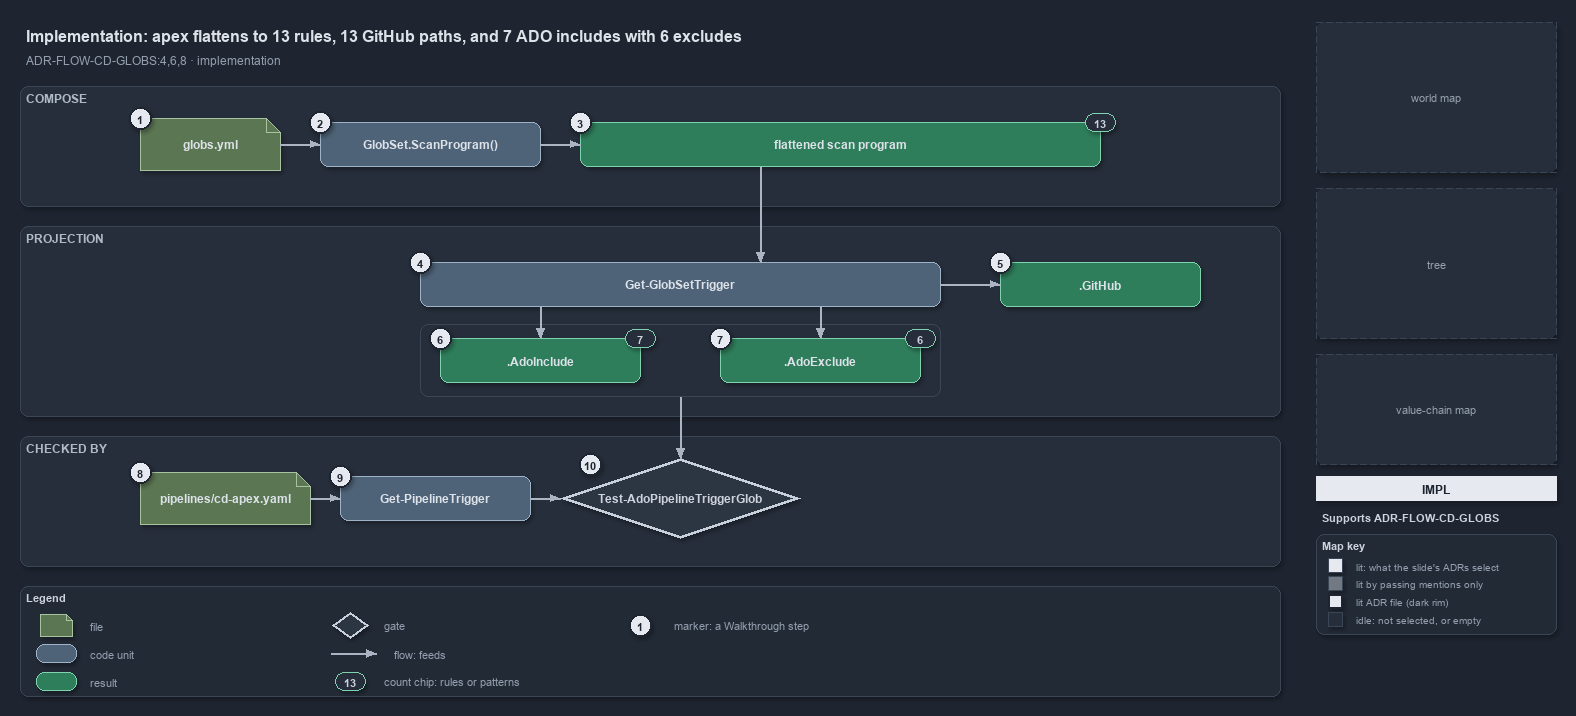

The diagram above was exported from draw.io. Its source (the exported page's mxGraphModel, read from the mxfile embedded in the PNG):
<mxGraphModel dx="1024" dy="768" grid="0" gridSize="10" guides="1" tooltips="1" connect="1" arrows="1" fold="1" page="1" pageScale="1" pageWidth="1572" pageHeight="720" background="#1E2430" math="0" shadow="1">
  <root>
    <mxCell id="0" />
    <mxCell id="1" parent="0" />
    <mxCell id="title" value="Implementation: apex flattens to 13 rules, 13 GitHub paths, and 7 ADO includes with 6 excludes" style="text;html=1;align=left;verticalAlign=middle;fontSize=16;fontStyle=1;fontColor=#DDE2E9;" vertex="1" parent="1">
      <mxGeometry x="20" y="14" width="1260" height="30" as="geometry" />
    </mxCell>
    <mxCell id="subtitle" value="ADR-FLOW-CD-GLOBS:4,6,8 &amp;#183; implementation" style="text;html=1;align=left;verticalAlign=middle;fontSize=12;fontColor=#949FAE;" vertex="1" parent="1">
      <mxGeometry x="20" y="44" width="1240" height="20" as="geometry" />
    </mxCell>
    <mxCell id="band-compose" value="COMPOSE" style="rounded=1;html=1;arcSize=3;fillColor=#262E3B;strokeColor=#3A4555;verticalAlign=top;align=left;spacingLeft=8;fontStyle=1;fontSize=12;fontColor=#B0BAC7;" vertex="1" parent="1">
      <mxGeometry x="20" y="80" width="1260" height="120" as="geometry" />
    </mxCell>
    <mxCell id="band-projection" value="PROJECTION" style="rounded=1;html=1;arcSize=3;fillColor=#262E3B;strokeColor=#3A4555;verticalAlign=top;align=left;spacingLeft=8;fontStyle=1;fontSize=12;fontColor=#B0BAC7;" vertex="1" parent="1">
      <mxGeometry x="20" y="220" width="1260" height="190" as="geometry" />
    </mxCell>
    <mxCell id="band-checked" value="CHECKED BY" style="rounded=1;html=1;arcSize=3;fillColor=#262E3B;strokeColor=#3A4555;verticalAlign=top;align=left;spacingLeft=8;fontStyle=1;fontSize=12;fontColor=#B0BAC7;" vertex="1" parent="1">
      <mxGeometry x="20" y="430" width="1260" height="130" as="geometry" />
    </mxCell>
    <mxCell id="f-globs" value="&lt;b&gt;globs.yml&lt;/b&gt;" style="shape=note;size=14;whiteSpace=wrap;html=1;fillColor=#5B7653;strokeColor=#A9C29F;fontColor=#DDE2E9;fontSize=12;" vertex="1" parent="1">
      <mxGeometry x="140" y="112" width="140" height="52" as="geometry" />
    </mxCell>
    <mxCell id="c-scan" value="&lt;b&gt;GlobSet.ScanProgram()&lt;/b&gt;" style="rounded=1;whiteSpace=wrap;html=1;arcSize=20;fillColor=#4E6378;strokeColor=#9FB3C8;fontColor=#DDE2E9;fontSize=12;" vertex="1" parent="1">
      <mxGeometry x="320" y="116" width="220" height="44" as="geometry" />
    </mxCell>
    <mxCell id="r-program" value="&lt;b&gt;flattened scan program&lt;/b&gt;" style="rounded=1;whiteSpace=wrap;html=1;arcSize=20;fillColor=#2E7D5B;strokeColor=#7FD3AE;fontColor=#DDE2E9;fontSize=12;" vertex="1" parent="1">
      <mxGeometry x="580" y="116" width="520" height="44" as="geometry" />
    </mxCell>
    <mxCell id="n-program" value="13" style="rounded=1;arcSize=50;whiteSpace=wrap;html=1;fillColor=#262E3B;strokeColor=#7FD3AE;fontColor=#CDD3DC;fontStyle=1;fontSize=11;" vertex="1" parent="1">
      <mxGeometry x="1085" y="107" width="30" height="18" as="geometry" />
    </mxCell>
    <mxCell id="e-globs-scan" value="" style="edgeStyle=orthogonalEdgeStyle;rounded=1;html=1;fontSize=10;fontColor=#CDD3DC;endArrow=block;strokeColor=#AAB4C3;shadow=0;" edge="1" parent="1" source="f-globs" target="c-scan">
      <mxGeometry relative="1" as="geometry" />
    </mxCell>
    <mxCell id="e-scan-program" value="" style="edgeStyle=orthogonalEdgeStyle;rounded=1;html=1;fontSize=10;fontColor=#CDD3DC;endArrow=block;strokeColor=#AAB4C3;shadow=0;" edge="1" parent="1" source="c-scan" target="r-program">
      <mxGeometry relative="1" as="geometry" />
    </mxCell>
    <mxCell id="c-trigger" value="&lt;b&gt;Get-GlobSetTrigger&lt;/b&gt;" style="rounded=1;whiteSpace=wrap;html=1;arcSize=20;fillColor=#4E6378;strokeColor=#9FB3C8;fontColor=#DDE2E9;fontSize=12;" vertex="1" parent="1">
      <mxGeometry x="420" y="256" width="520" height="44" as="geometry" />
    </mxCell>
    <mxCell id="p-program-bottom" value="" style="text;html=1;strokeColor=none;fillColor=none;" vertex="1" parent="1">
      <mxGeometry x="760" y="160" width="1" height="1" as="geometry" />
    </mxCell>
    <mxCell id="p-trigger-top" value="" style="text;html=1;strokeColor=none;fillColor=none;" vertex="1" parent="1">
      <mxGeometry x="760" y="256" width="1" height="1" as="geometry" />
    </mxCell>
    <mxCell id="e-program-trigger" value="" style="edgeStyle=orthogonalEdgeStyle;rounded=1;html=1;fontSize=10;fontColor=#CDD3DC;endArrow=block;strokeColor=#AAB4C3;shadow=0;" edge="1" parent="1" source="p-program-bottom" target="p-trigger-top">
      <mxGeometry relative="1" as="geometry" />
    </mxCell>
    <mxCell id="r-github" value="&lt;b&gt;.GitHub&lt;/b&gt;" style="rounded=1;whiteSpace=wrap;html=1;arcSize=20;fillColor=#2E7D5B;strokeColor=#7FD3AE;fontColor=#DDE2E9;fontSize=12;" vertex="1" parent="1">
      <mxGeometry x="1000" y="256" width="200" height="44" as="geometry" />
    </mxCell>
    <mxCell id="e-trigger-github" value="" style="edgeStyle=orthogonalEdgeStyle;rounded=1;html=1;fontSize=10;fontColor=#CDD3DC;endArrow=block;strokeColor=#AAB4C3;shadow=0;" edge="1" parent="1" source="c-trigger" target="r-github">
      <mxGeometry relative="1" as="geometry" />
    </mxCell>
    <mxCell id="frame-ado" value="" style="rounded=1;html=1;arcSize=6;fillColor=none;strokeColor=#3A4555;strokeWidth=1;" vertex="1" parent="1">
      <mxGeometry x="420" y="318" width="520" height="72" as="geometry" />
    </mxCell>
    <mxCell id="r-include" value="&lt;b&gt;.AdoInclude&lt;/b&gt;" style="rounded=1;whiteSpace=wrap;html=1;arcSize=20;fillColor=#2E7D5B;strokeColor=#7FD3AE;fontColor=#DDE2E9;fontSize=12;" vertex="1" parent="1">
      <mxGeometry x="440" y="332" width="200" height="44" as="geometry" />
    </mxCell>
    <mxCell id="r-exclude" value="&lt;b&gt;.AdoExclude&lt;/b&gt;" style="rounded=1;whiteSpace=wrap;html=1;arcSize=20;fillColor=#2E7D5B;strokeColor=#7FD3AE;fontColor=#DDE2E9;fontSize=12;" vertex="1" parent="1">
      <mxGeometry x="720" y="332" width="200" height="44" as="geometry" />
    </mxCell>
    <mxCell id="n-include" value="7" style="rounded=1;arcSize=50;whiteSpace=wrap;html=1;fillColor=#262E3B;strokeColor=#7FD3AE;fontColor=#CDD3DC;fontStyle=1;fontSize=11;" vertex="1" parent="1">
      <mxGeometry x="625" y="323" width="30" height="18" as="geometry" />
    </mxCell>
    <mxCell id="n-exclude" value="6" style="rounded=1;arcSize=50;whiteSpace=wrap;html=1;fillColor=#262E3B;strokeColor=#7FD3AE;fontColor=#CDD3DC;fontStyle=1;fontSize=11;" vertex="1" parent="1">
      <mxGeometry x="905" y="323" width="30" height="18" as="geometry" />
    </mxCell>
    <mxCell id="p-trigger-b1" value="" style="text;html=1;strokeColor=none;fillColor=none;" vertex="1" parent="1">
      <mxGeometry x="540" y="300" width="1" height="1" as="geometry" />
    </mxCell>
    <mxCell id="p-trigger-b2" value="" style="text;html=1;strokeColor=none;fillColor=none;" vertex="1" parent="1">
      <mxGeometry x="820" y="300" width="1" height="1" as="geometry" />
    </mxCell>
    <mxCell id="p-include-top" value="" style="text;html=1;strokeColor=none;fillColor=none;" vertex="1" parent="1">
      <mxGeometry x="540" y="332" width="1" height="1" as="geometry" />
    </mxCell>
    <mxCell id="p-exclude-top" value="" style="text;html=1;strokeColor=none;fillColor=none;" vertex="1" parent="1">
      <mxGeometry x="820" y="332" width="1" height="1" as="geometry" />
    </mxCell>
    <mxCell id="e-trigger-include" value="" style="edgeStyle=orthogonalEdgeStyle;rounded=1;html=1;fontSize=10;fontColor=#CDD3DC;endArrow=block;strokeColor=#AAB4C3;shadow=0;" edge="1" parent="1" source="p-trigger-b1" target="p-include-top">
      <mxGeometry relative="1" as="geometry" />
    </mxCell>
    <mxCell id="e-trigger-exclude" value="" style="edgeStyle=orthogonalEdgeStyle;rounded=1;html=1;fontSize=10;fontColor=#CDD3DC;endArrow=block;strokeColor=#AAB4C3;shadow=0;" edge="1" parent="1" source="p-trigger-b2" target="p-exclude-top">
      <mxGeometry relative="1" as="geometry" />
    </mxCell>
    <mxCell id="f-pipeline" value="&lt;b&gt;pipelines/cd-apex.yaml&lt;/b&gt;" style="shape=note;size=14;whiteSpace=wrap;html=1;fillColor=#5B7653;strokeColor=#A9C29F;fontColor=#DDE2E9;fontSize=12;" vertex="1" parent="1">
      <mxGeometry x="140" y="466" width="170" height="52" as="geometry" />
    </mxCell>
    <mxCell id="c-read" value="&lt;b&gt;Get-PipelineTrigger&lt;/b&gt;" style="rounded=1;whiteSpace=wrap;html=1;arcSize=20;fillColor=#4E6378;strokeColor=#9FB3C8;fontColor=#DDE2E9;fontSize=12;" vertex="1" parent="1">
      <mxGeometry x="340" y="470" width="190" height="44" as="geometry" />
    </mxCell>
    <mxCell id="g-ado" value="&lt;b&gt;Test-AdoPipelineTriggerGlob&lt;/b&gt;" style="rhombus;whiteSpace=wrap;html=1;fillColor=#2C3542;strokeColor=#C7D0DB;strokeWidth=3;fontColor=#CDD3DC;fontSize=12;" vertex="1" parent="1">
      <mxGeometry x="560" y="452" width="240" height="80" as="geometry" />
    </mxCell>
    <mxCell id="e-pipeline-read" value="" style="edgeStyle=orthogonalEdgeStyle;rounded=1;html=1;fontSize=10;fontColor=#CDD3DC;endArrow=block;strokeColor=#AAB4C3;shadow=0;" edge="1" parent="1" source="f-pipeline" target="c-read">
      <mxGeometry relative="1" as="geometry" />
    </mxCell>
    <mxCell id="e-read-gate" value="" style="edgeStyle=orthogonalEdgeStyle;rounded=1;html=1;fontSize=10;fontColor=#CDD3DC;endArrow=block;strokeColor=#AAB4C3;shadow=0;" edge="1" parent="1" source="c-read" target="g-ado">
      <mxGeometry relative="1" as="geometry" />
    </mxCell>
    <mxCell id="p-frame-bottom" value="" style="text;html=1;strokeColor=none;fillColor=none;" vertex="1" parent="1">
      <mxGeometry x="680" y="390" width="1" height="1" as="geometry" />
    </mxCell>
    <mxCell id="p-gate-top" value="" style="text;html=1;strokeColor=none;fillColor=none;" vertex="1" parent="1">
      <mxGeometry x="680" y="452" width="1" height="1" as="geometry" />
    </mxCell>
    <mxCell id="e-frame-gate" value="" style="edgeStyle=orthogonalEdgeStyle;rounded=1;html=1;fontSize=10;fontColor=#CDD3DC;endArrow=block;strokeColor=#AAB4C3;shadow=0;" edge="1" parent="1" source="p-frame-bottom" target="p-gate-top">
      <mxGeometry relative="1" as="geometry" />
    </mxCell>
    <mxCell id="mark-1" value="1" style="ellipse;html=1;fillColor=#E6EAF0;strokeColor=#1E2430;strokeWidth=2;fontColor=#1E2430;fontStyle=1;fontSize=11;" vertex="1" parent="1">
      <mxGeometry x="129" y="101" width="22" height="22" as="geometry" />
    </mxCell>
    <mxCell id="mark-2" value="2" style="ellipse;html=1;fillColor=#E6EAF0;strokeColor=#1E2430;strokeWidth=2;fontColor=#1E2430;fontStyle=1;fontSize=11;" vertex="1" parent="1">
      <mxGeometry x="309" y="105" width="22" height="22" as="geometry" />
    </mxCell>
    <mxCell id="mark-3" value="3" style="ellipse;html=1;fillColor=#E6EAF0;strokeColor=#1E2430;strokeWidth=2;fontColor=#1E2430;fontStyle=1;fontSize=11;" vertex="1" parent="1">
      <mxGeometry x="569" y="105" width="22" height="22" as="geometry" />
    </mxCell>
    <mxCell id="mark-4" value="4" style="ellipse;html=1;fillColor=#E6EAF0;strokeColor=#1E2430;strokeWidth=2;fontColor=#1E2430;fontStyle=1;fontSize=11;" vertex="1" parent="1">
      <mxGeometry x="409" y="245" width="22" height="22" as="geometry" />
    </mxCell>
    <mxCell id="mark-5" value="5" style="ellipse;html=1;fillColor=#E6EAF0;strokeColor=#1E2430;strokeWidth=2;fontColor=#1E2430;fontStyle=1;fontSize=11;" vertex="1" parent="1">
      <mxGeometry x="989" y="245" width="22" height="22" as="geometry" />
    </mxCell>
    <mxCell id="mark-6" value="6" style="ellipse;html=1;fillColor=#E6EAF0;strokeColor=#1E2430;strokeWidth=2;fontColor=#1E2430;fontStyle=1;fontSize=11;" vertex="1" parent="1">
      <mxGeometry x="429" y="321" width="22" height="22" as="geometry" />
    </mxCell>
    <mxCell id="mark-7" value="7" style="ellipse;html=1;fillColor=#E6EAF0;strokeColor=#1E2430;strokeWidth=2;fontColor=#1E2430;fontStyle=1;fontSize=11;" vertex="1" parent="1">
      <mxGeometry x="709" y="321" width="22" height="22" as="geometry" />
    </mxCell>
    <mxCell id="mark-8" value="8" style="ellipse;html=1;fillColor=#E6EAF0;strokeColor=#1E2430;strokeWidth=2;fontColor=#1E2430;fontStyle=1;fontSize=11;" vertex="1" parent="1">
      <mxGeometry x="129" y="455" width="22" height="22" as="geometry" />
    </mxCell>
    <mxCell id="mark-9" value="9" style="ellipse;html=1;fillColor=#E6EAF0;strokeColor=#1E2430;strokeWidth=2;fontColor=#1E2430;fontStyle=1;fontSize=11;" vertex="1" parent="1">
      <mxGeometry x="329" y="459" width="22" height="22" as="geometry" />
    </mxCell>
    <mxCell id="mark-10" value="10" style="ellipse;html=1;fillColor=#E6EAF0;strokeColor=#1E2430;strokeWidth=2;fontColor=#1E2430;fontStyle=1;fontSize=11;" vertex="1" parent="1">
      <mxGeometry x="579" y="447" width="22" height="22" as="geometry" />
    </mxCell>
    <mxCell id="legend" value="&lt;b&gt;Legend&lt;/b&gt;" style="rounded=1;whiteSpace=wrap;html=1;arcSize=6;fillColor=#222A36;strokeColor=#3A4555;align=left;verticalAlign=top;spacing=8;fontSize=11;fontColor=#CDD3DC;" vertex="1" parent="1">
      <mxGeometry x="20" y="580" width="1260" height="110" as="geometry" />
    </mxCell>
    <mxCell id="lg-0" value="" style="shape=note;size=6;html=1;fillColor=#5B7653;strokeColor=#A9C29F;" vertex="1" parent="1">
      <mxGeometry x="40" y="608" width="32" height="22" as="geometry" />
    </mxCell>
    <mxCell id="lg-0-t" value="file" style="text;html=1;align=left;verticalAlign=middle;fontSize=11;fontColor=#949FAE;" vertex="1" parent="1">
      <mxGeometry x="84" y="609" width="270" height="20" as="geometry" />
    </mxCell>
    <mxCell id="lg-1" value="" style="rounded=1;html=1;arcSize=20;fillColor=#4E6378;strokeColor=#9FB3C8;" vertex="1" parent="1">
      <mxGeometry x="36" y="638" width="40" height="18" as="geometry" />
    </mxCell>
    <mxCell id="lg-1-t" value="code unit" style="text;html=1;align=left;verticalAlign=middle;fontSize=11;fontColor=#949FAE;" vertex="1" parent="1">
      <mxGeometry x="84" y="637" width="270" height="20" as="geometry" />
    </mxCell>
    <mxCell id="lg-2" value="" style="rounded=1;html=1;arcSize=20;fillColor=#2E7D5B;strokeColor=#7FD3AE;" vertex="1" parent="1">
      <mxGeometry x="36" y="666" width="40" height="18" as="geometry" />
    </mxCell>
    <mxCell id="lg-2-t" value="result" style="text;html=1;align=left;verticalAlign=middle;fontSize=11;fontColor=#949FAE;" vertex="1" parent="1">
      <mxGeometry x="84" y="665" width="270" height="20" as="geometry" />
    </mxCell>
    <mxCell id="lg-3" value="" style="rhombus;html=1;fillColor=#2C3542;strokeColor=#C7D0DB;strokeWidth=2;" vertex="1" parent="1">
      <mxGeometry x="332" y="606" width="36" height="26" as="geometry" />
    </mxCell>
    <mxCell id="lg-3-t" value="gate" style="text;html=1;align=left;verticalAlign=middle;fontSize=11;fontColor=#949FAE;" vertex="1" parent="1">
      <mxGeometry x="378" y="609" width="270" height="20" as="geometry" />
    </mxCell>
    <mxCell id="lg-4-a" value="" style="text;html=1;strokeColor=none;fillColor=none;" vertex="1" parent="1">
      <mxGeometry x="330" y="647" width="1" height="1" as="geometry" />
    </mxCell>
    <mxCell id="lg-4-b" value="" style="text;html=1;strokeColor=none;fillColor=none;" vertex="1" parent="1">
      <mxGeometry x="376" y="647" width="1" height="1" as="geometry" />
    </mxCell>
    <mxCell id="lg-4" value="" style="edgeStyle=orthogonalEdgeStyle;rounded=1;html=1;fontSize=10;fontColor=#CDD3DC;endArrow=block;strokeColor=#AAB4C3;shadow=0;" edge="1" parent="1" source="lg-4-a" target="lg-4-b">
      <mxGeometry relative="1" as="geometry" />
    </mxCell>
    <mxCell id="lg-4-t" value="flow: feeds" style="text;html=1;align=left;verticalAlign=middle;fontSize=11;fontColor=#949FAE;" vertex="1" parent="1">
      <mxGeometry x="388" y="637" width="260" height="20" as="geometry" />
    </mxCell>
    <mxCell id="lg-5" value="13" style="rounded=1;arcSize=50;whiteSpace=wrap;html=1;fillColor=#262E3B;strokeColor=#7FD3AE;fontColor=#CDD3DC;fontStyle=1;fontSize=11;" vertex="1" parent="1">
      <mxGeometry x="335" y="666" width="30" height="18" as="geometry" />
    </mxCell>
    <mxCell id="lg-5-t" value="count chip: rules or patterns" style="text;html=1;align=left;verticalAlign=middle;fontSize=11;fontColor=#949FAE;" vertex="1" parent="1">
      <mxGeometry x="378" y="665" width="270" height="20" as="geometry" />
    </mxCell>
    <mxCell id="lg-6" value="1" style="ellipse;html=1;fillColor=#E6EAF0;strokeColor=#1E2430;strokeWidth=2;fontColor=#1E2430;fontStyle=1;fontSize=11;" vertex="1" parent="1">
      <mxGeometry x="629" y="608" width="22" height="22" as="geometry" />
    </mxCell>
    <mxCell id="lg-6-t" value="marker: a Walkthrough step" style="text;html=1;align=left;verticalAlign=middle;fontSize=11;fontColor=#949FAE;" vertex="1" parent="1">
      <mxGeometry x="668" y="609" width="270" height="20" as="geometry" />
    </mxCell>
    <mxCell id="minimap-grid" value="world map" style="rounded=1;arcSize=4;whiteSpace=wrap;html=1;fillColor=#262E3B;strokeColor=#3A4555;dashed=1;fontColor=#949FAE;fontSize=11;" vertex="1" parent="1">
      <mxGeometry x="1316" y="16" width="240" height="150" as="geometry" />
    </mxCell>
    <mxCell id="minimap-tree" value="tree" style="rounded=1;arcSize=4;whiteSpace=wrap;html=1;fillColor=#262E3B;strokeColor=#3A4555;dashed=1;fontColor=#949FAE;fontSize=11;" vertex="1" parent="1">
      <mxGeometry x="1316" y="182" width="240" height="150" as="geometry" />
    </mxCell>
    <mxCell id="minimap-chain" value="value-chain map" style="rounded=1;arcSize=4;whiteSpace=wrap;html=1;fillColor=#262E3B;strokeColor=#3A4555;dashed=1;fontColor=#949FAE;fontSize=11;" vertex="1" parent="1">
      <mxGeometry x="1316" y="348" width="240" height="110" as="geometry" />
    </mxCell>
    <mxCell id="lens-badge" value="IMPL" style="rounded=0;whiteSpace=wrap;html=1;align=center;verticalAlign=middle;fontSize=12;fontStyle=1;fontColor=#1E2430;fillColor=#E6EAF0;strokeColor=none;" vertex="1" parent="1">
      <mxGeometry x="1316" y="470" width="240" height="24" as="geometry" />
    </mxCell>
    <mxCell id="supports" value="&lt;b&gt;Supports&lt;/b&gt; ADR-FLOW-CD-GLOBS" style="text;html=1;whiteSpace=wrap;align=left;verticalAlign=top;fontSize=11;fontColor=#CDD3DC;" vertex="1" parent="1">
      <mxGeometry x="1316" y="500" width="240" height="20" as="geometry" />
    </mxCell>
    <mxCell id="mapkey" value="&lt;b&gt;Map key&lt;/b&gt;" style="rounded=1;whiteSpace=wrap;html=1;arcSize=6;fillColor=#222A36;strokeColor=#3A4555;align=left;verticalAlign=top;spacing=8;fontSize=11;fontColor=#CDD3DC;" vertex="1" parent="1">
      <mxGeometry x="1316" y="528" width="240" height="100" as="geometry" />
    </mxCell>
    <mxCell id="mk-lit" value="" style="rounded=0;html=1;fillColor=#E6EAF0;strokeColor=#3A4555;" vertex="1" parent="1">
      <mxGeometry x="1328" y="552" width="14" height="14" as="geometry" />
    </mxCell>
    <mxCell id="mk-lit-t" value="lit: what the slide's ADRs select" style="text;html=1;align=left;verticalAlign=middle;fontSize=10.5;fontColor=#949FAE;" vertex="1" parent="1">
      <mxGeometry x="1350" y="549" width="200" height="20" as="geometry" />
    </mxCell>
    <mxCell id="mk-mention" value="" style="rounded=0;html=1;fillColor=#737983;strokeColor=#3A4555;" vertex="1" parent="1">
      <mxGeometry x="1328" y="570" width="14" height="14" as="geometry" />
    </mxCell>
    <mxCell id="mk-mention-t" value="lit by passing mentions only" style="text;html=1;align=left;verticalAlign=middle;fontSize=10.5;fontColor=#949FAE;" vertex="1" parent="1">
      <mxGeometry x="1350" y="567" width="200" height="20" as="geometry" />
    </mxCell>
    <mxCell id="mk-adr" value="" style="rounded=0;html=1;fillColor=#E6EAF0;strokeColor=#1E2430;strokeWidth=2;" vertex="1" parent="1">
      <mxGeometry x="1328" y="588" width="14" height="14" as="geometry" />
    </mxCell>
    <mxCell id="mk-adr-t" value="lit ADR file (dark rim)" style="text;html=1;align=left;verticalAlign=middle;fontSize=10.5;fontColor=#949FAE;" vertex="1" parent="1">
      <mxGeometry x="1350" y="585" width="200" height="20" as="geometry" />
    </mxCell>
    <mxCell id="mk-idle" value="" style="rounded=0;html=1;fillColor=#262E3B;strokeColor=#3A4555;" vertex="1" parent="1">
      <mxGeometry x="1328" y="606" width="14" height="14" as="geometry" />
    </mxCell>
    <mxCell id="mk-idle-t" value="idle: not selected, or empty" style="text;html=1;align=left;verticalAlign=middle;fontSize=10.5;fontColor=#949FAE;" vertex="1" parent="1">
      <mxGeometry x="1350" y="603" width="200" height="20" as="geometry" />
    </mxCell>
  </root>
</mxGraphModel>